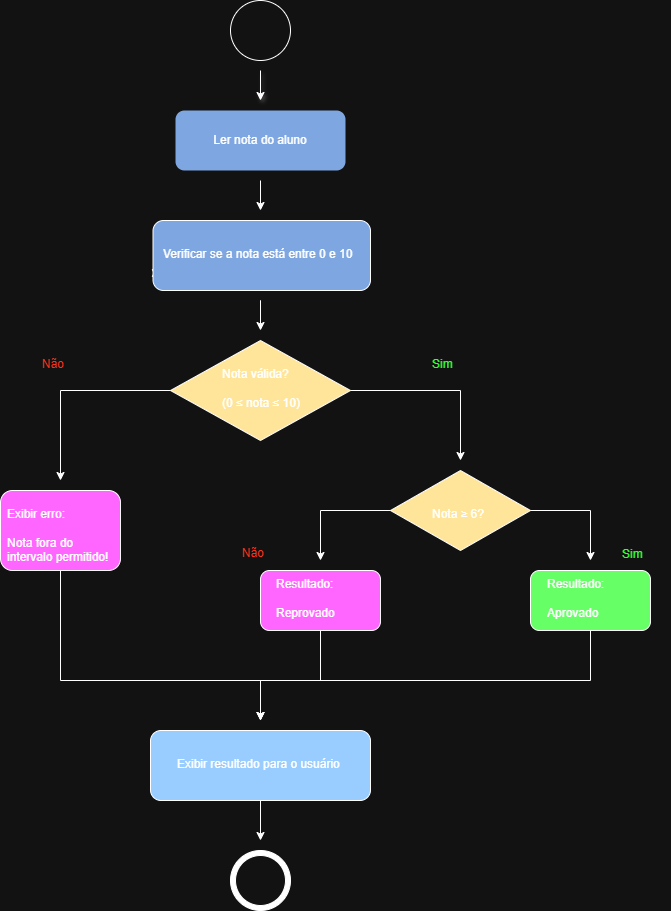

The diagram above was exported from draw.io. Its source (the exported page's mxGraphModel, read from the mxfile embedded in the PNG):
<mxGraphModel dx="860" dy="499" grid="1" gridSize="10" guides="1" tooltips="1" connect="1" arrows="1" fold="1" page="1" pageScale="1" pageWidth="827" pageHeight="1169" math="0" shadow="0">
  <root>
    <mxCell id="0" />
    <mxCell id="1" parent="0" />
    <mxCell id="MBftlQjVpAqXuDzo4Ryi-1" parent="1" style="ellipse;whiteSpace=wrap;html=1;aspect=fixed;" value="" vertex="1">
      <mxGeometry height="60" width="60" x="370" y="40" as="geometry" />
    </mxCell>
    <mxCell id="MBftlQjVpAqXuDzo4Ryi-3" parent="1" style="rounded=1;whiteSpace=wrap;html=1;strokeColor=none;fillColor=light-dark(#FFFFFF,#7EA6E0);" value="" vertex="1">
      <mxGeometry height="60" width="170" x="315" y="150" as="geometry" />
    </mxCell>
    <mxCell id="MBftlQjVpAqXuDzo4Ryi-2" edge="1" parent="1" style="endArrow=classic;html=1;rounded=0;shadow=1;" value="">
      <mxGeometry height="50" relative="1" width="50" as="geometry">
        <mxPoint x="400" y="110" as="sourcePoint" />
        <mxPoint x="400" y="140" as="targetPoint" />
      </mxGeometry>
    </mxCell>
    <mxCell id="MBftlQjVpAqXuDzo4Ryi-6" edge="1" parent="1" style="endArrow=classic;html=1;rounded=0;" value="">
      <mxGeometry height="50" relative="1" width="50" as="geometry">
        <mxPoint x="400" y="220" as="sourcePoint" />
        <mxPoint x="400" y="250" as="targetPoint" />
      </mxGeometry>
    </mxCell>
    <mxCell id="MBftlQjVpAqXuDzo4Ryi-31" edge="1" parent="1" source="MBftlQjVpAqXuDzo4Ryi-7" style="edgeStyle=orthogonalEdgeStyle;rounded=0;orthogonalLoop=1;jettySize=auto;html=1;exitX=0;exitY=0.75;exitDx=0;exitDy=0;">
      <mxGeometry relative="1" as="geometry">
        <mxPoint x="300" y="313" as="targetPoint" />
      </mxGeometry>
    </mxCell>
    <mxCell id="MBftlQjVpAqXuDzo4Ryi-7" parent="1" style="rounded=1;whiteSpace=wrap;html=1;fillColor=light-dark(#FFFFFF,#7EA6E0);" value="" vertex="1">
      <mxGeometry height="70" width="217.5" x="292.5" y="260" as="geometry" />
    </mxCell>
    <mxCell id="MBftlQjVpAqXuDzo4Ryi-8" edge="1" parent="1" style="endArrow=classic;html=1;rounded=0;" value="">
      <mxGeometry height="50" relative="1" width="50" as="geometry">
        <Array as="points">
          <mxPoint x="400" y="340" />
          <mxPoint x="400" y="350" />
        </Array>
        <mxPoint x="400" y="360" as="sourcePoint" />
        <mxPoint x="400" y="370" as="targetPoint" />
      </mxGeometry>
    </mxCell>
    <mxCell id="MBftlQjVpAqXuDzo4Ryi-13" edge="1" parent="1" source="MBftlQjVpAqXuDzo4Ryi-9" style="edgeStyle=orthogonalEdgeStyle;rounded=0;orthogonalLoop=1;jettySize=auto;html=1;exitX=0;exitY=0.5;exitDx=0;exitDy=0;">
      <mxGeometry relative="1" as="geometry">
        <mxPoint x="200" y="520" as="targetPoint" />
      </mxGeometry>
    </mxCell>
    <mxCell id="MBftlQjVpAqXuDzo4Ryi-15" edge="1" parent="1" source="MBftlQjVpAqXuDzo4Ryi-9" style="edgeStyle=orthogonalEdgeStyle;rounded=0;orthogonalLoop=1;jettySize=auto;html=1;exitX=1;exitY=0.5;exitDx=0;exitDy=0;">
      <mxGeometry relative="1" as="geometry">
        <mxPoint x="600" y="500" as="targetPoint" />
      </mxGeometry>
    </mxCell>
    <mxCell id="MBftlQjVpAqXuDzo4Ryi-9" parent="1" style="rhombus;whiteSpace=wrap;html=1;fillColor=light-dark(#FFFFFF,#FFE599);" value="" vertex="1">
      <mxGeometry height="100" width="180" x="310" y="380" as="geometry" />
    </mxCell>
    <mxCell id="MBftlQjVpAqXuDzo4Ryi-23" edge="1" parent="1" source="MBftlQjVpAqXuDzo4Ryi-14" style="edgeStyle=orthogonalEdgeStyle;rounded=0;orthogonalLoop=1;jettySize=auto;html=1;exitX=0.5;exitY=1;exitDx=0;exitDy=0;">
      <mxGeometry relative="1" as="geometry">
        <Array as="points">
          <mxPoint x="200" y="720" />
          <mxPoint x="400" y="720" />
        </Array>
        <mxPoint x="400" y="760" as="targetPoint" />
      </mxGeometry>
    </mxCell>
    <mxCell id="MBftlQjVpAqXuDzo4Ryi-14" parent="1" style="rounded=1;whiteSpace=wrap;html=1;fillColor=light-dark(#FFFFFF,#FF66FF);" value="" vertex="1">
      <mxGeometry height="80" width="120" x="140" y="530" as="geometry" />
    </mxCell>
    <mxCell id="MBftlQjVpAqXuDzo4Ryi-17" edge="1" parent="1" source="MBftlQjVpAqXuDzo4Ryi-16" style="edgeStyle=orthogonalEdgeStyle;rounded=0;orthogonalLoop=1;jettySize=auto;html=1;exitX=1;exitY=0.5;exitDx=0;exitDy=0;">
      <mxGeometry relative="1" as="geometry">
        <mxPoint x="730" y="600" as="targetPoint" />
      </mxGeometry>
    </mxCell>
    <mxCell id="MBftlQjVpAqXuDzo4Ryi-18" edge="1" parent="1" source="MBftlQjVpAqXuDzo4Ryi-16" style="edgeStyle=orthogonalEdgeStyle;rounded=0;orthogonalLoop=1;jettySize=auto;html=1;exitX=0;exitY=0.5;exitDx=0;exitDy=0;">
      <mxGeometry relative="1" as="geometry">
        <mxPoint x="460" y="600" as="targetPoint" />
      </mxGeometry>
    </mxCell>
    <mxCell id="MBftlQjVpAqXuDzo4Ryi-16" parent="1" style="rhombus;whiteSpace=wrap;html=1;fillColor=light-dark(#FFFFFF,#FFE599);" value="" vertex="1">
      <mxGeometry height="80" width="140" x="530" y="510" as="geometry" />
    </mxCell>
    <mxCell id="MBftlQjVpAqXuDzo4Ryi-22" edge="1" parent="1" source="MBftlQjVpAqXuDzo4Ryi-19" style="edgeStyle=orthogonalEdgeStyle;rounded=0;orthogonalLoop=1;jettySize=auto;html=1;exitX=0.5;exitY=1;exitDx=0;exitDy=0;">
      <mxGeometry relative="1" as="geometry">
        <Array as="points">
          <mxPoint x="460" y="720" />
          <mxPoint x="400" y="720" />
        </Array>
        <mxPoint x="400" y="760" as="targetPoint" />
      </mxGeometry>
    </mxCell>
    <mxCell id="MBftlQjVpAqXuDzo4Ryi-19" parent="1" style="rounded=1;whiteSpace=wrap;html=1;fillColor=light-dark(#FFFFFF,#FF66FF);" value="" vertex="1">
      <mxGeometry height="60" width="120" x="400" y="610" as="geometry" />
    </mxCell>
    <mxCell id="MBftlQjVpAqXuDzo4Ryi-21" edge="1" parent="1" source="MBftlQjVpAqXuDzo4Ryi-20" style="edgeStyle=orthogonalEdgeStyle;rounded=0;orthogonalLoop=1;jettySize=auto;html=1;exitX=0.5;exitY=1;exitDx=0;exitDy=0;">
      <mxGeometry relative="1" as="geometry">
        <Array as="points">
          <mxPoint x="730" y="720" />
          <mxPoint x="400" y="720" />
        </Array>
        <mxPoint x="400" y="760" as="targetPoint" />
      </mxGeometry>
    </mxCell>
    <mxCell id="MBftlQjVpAqXuDzo4Ryi-20" parent="1" style="rounded=1;whiteSpace=wrap;html=1;fillColor=light-dark(#000000,#66FF66);fontColor=light-dark(#000000,#66FF66);" value="" vertex="1">
      <mxGeometry height="60" width="120" x="670" y="610" as="geometry" />
    </mxCell>
    <mxCell id="MBftlQjVpAqXuDzo4Ryi-24" parent="1" style="rounded=1;whiteSpace=wrap;html=1;fillColor=light-dark(#FFFFFF,#99CCFF);" value="" vertex="1">
      <mxGeometry height="70" width="220" x="290" y="770" as="geometry" />
    </mxCell>
    <mxCell id="MBftlQjVpAqXuDzo4Ryi-25" edge="1" parent="1" style="endArrow=classic;html=1;rounded=0;" value="">
      <mxGeometry height="50" relative="1" width="50" as="geometry">
        <mxPoint x="400" y="840" as="sourcePoint" />
        <mxPoint x="400" y="880" as="targetPoint" />
      </mxGeometry>
    </mxCell>
    <mxCell id="MBftlQjVpAqXuDzo4Ryi-26" parent="1" style="ellipse;whiteSpace=wrap;html=1;aspect=fixed;fillColor=light-dark(#FFFFFF,#FFFFFF);" value="" vertex="1">
      <mxGeometry height="60" width="60" x="370" y="890" as="geometry" />
    </mxCell>
    <mxCell id="MBftlQjVpAqXuDzo4Ryi-28" parent="1" style="ellipse;whiteSpace=wrap;html=1;aspect=fixed;" value="" vertex="1">
      <mxGeometry height="50" width="50" x="375" y="895" as="geometry" />
    </mxCell>
    <mxCell id="MBftlQjVpAqXuDzo4Ryi-29" parent="1" style="text;html=1;whiteSpace=wrap;strokeColor=none;fillColor=none;align=center;verticalAlign=middle;rounded=0;" value="Ler nota do aluno" vertex="1">
      <mxGeometry height="30" width="150" x="325" y="165" as="geometry" />
    </mxCell>
    <mxCell id="MBftlQjVpAqXuDzo4Ryi-30" parent="1" style="text;whiteSpace=wrap;html=1;" value="Verificar se a nota está entre 0 e 10" vertex="1">
      <mxGeometry height="50" width="225" x="301" y="280" as="geometry" />
    </mxCell>
    <mxCell id="MBftlQjVpAqXuDzo4Ryi-32" parent="1" style="text;whiteSpace=wrap;html=1;" value="Nota válida?&lt;br data-start=&quot;88&quot; data-end=&quot;91&quot;&gt;&#10;(0 ≤ nota ≤ 10)" vertex="1">
      <mxGeometry height="70" width="180" x="360" y="400" as="geometry" />
    </mxCell>
    <mxCell id="MBftlQjVpAqXuDzo4Ryi-33" parent="1" style="text;whiteSpace=wrap;html=1;fontColor=light-dark(#000000,#FF3019);" value="Não" vertex="1">
      <mxGeometry height="40" width="60" x="180" y="390" as="geometry" />
    </mxCell>
    <mxCell id="MBftlQjVpAqXuDzo4Ryi-34" parent="1" style="text;whiteSpace=wrap;html=1;" value="Exibir erro:&lt;br data-start=&quot;131&quot; data-end=&quot;134&quot;&gt;&#10;Nota fora do intervalo permitido!" vertex="1">
      <mxGeometry height="60" width="110" x="145" y="540" as="geometry" />
    </mxCell>
    <mxCell id="MBftlQjVpAqXuDzo4Ryi-35" parent="1" style="text;whiteSpace=wrap;html=1;fontColor=light-dark(#000000,#33FF33);" value="Sim" vertex="1">
      <mxGeometry height="40" width="50" x="570" y="390" as="geometry" />
    </mxCell>
    <mxCell id="MBftlQjVpAqXuDzo4Ryi-36" parent="1" style="text;whiteSpace=wrap;html=1;" value="Nota ≥ 6?" vertex="1">
      <mxGeometry height="40" width="90" x="570" y="540" as="geometry" />
    </mxCell>
    <mxCell id="MBftlQjVpAqXuDzo4Ryi-37" parent="1" style="text;whiteSpace=wrap;html=1;fontColor=light-dark(#000000,#FF3019);" value="&#10;Não&#10;&#10;" vertex="1">
      <mxGeometry height="40" width="50" x="380" y="565" as="geometry" />
    </mxCell>
    <mxCell id="MBftlQjVpAqXuDzo4Ryi-38" parent="1" style="text;whiteSpace=wrap;html=1;fontColor=light-dark(#000000,#33FF33);" value="Sim" vertex="1">
      <mxGeometry height="40" width="50" x="760" y="580" as="geometry" />
    </mxCell>
    <mxCell id="MBftlQjVpAqXuDzo4Ryi-39" parent="1" style="text;whiteSpace=wrap;html=1;" value="Resultado:&lt;br data-start=&quot;210&quot; data-end=&quot;213&quot;&gt;&#10;Aprovado" vertex="1">
      <mxGeometry height="70" width="125" x="685" y="610" as="geometry" />
    </mxCell>
    <mxCell id="MBftlQjVpAqXuDzo4Ryi-40" parent="1" style="text;whiteSpace=wrap;html=1;" value="Resultado:&lt;br data-start=&quot;244&quot; data-end=&quot;247&quot;&gt;&#10;Reprovado" vertex="1">
      <mxGeometry height="70" width="90" x="414" y="610" as="geometry" />
    </mxCell>
    <mxCell id="MBftlQjVpAqXuDzo4Ryi-41" parent="1" style="text;whiteSpace=wrap;html=1;" value="Exibir resultado para o usuário" vertex="1">
      <mxGeometry height="40" width="200" x="315" y="790" as="geometry" />
    </mxCell>
  </root>
</mxGraphModel>